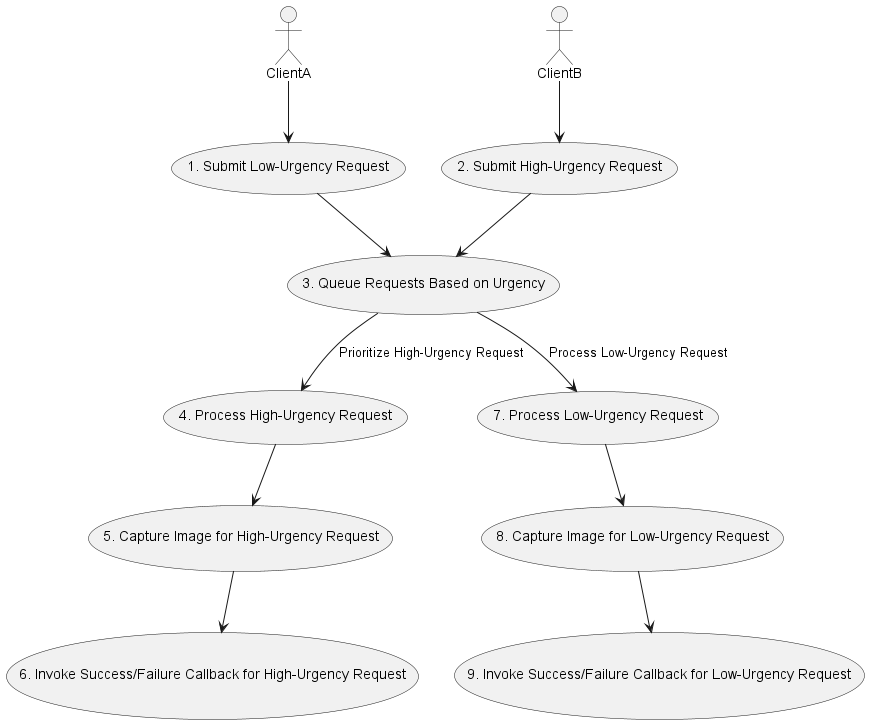

The diagram above was rendered by PlantUML. Its source (embedded in the PNG):
@startuml
actor ClientA as CA
actor ClientB as CB

usecase "1. Submit Low-Urgency Request" as U1
usecase "2. Submit High-Urgency Request" as U2
usecase "3. Queue Requests Based on Urgency" as U3
usecase "4. Process High-Urgency Request" as U4
usecase "5. Capture Image for High-Urgency Request" as U5
usecase "6. Invoke Success/Failure Callback for High-Urgency Request" as U6
usecase "7. Process Low-Urgency Request" as U7
usecase "8. Capture Image for Low-Urgency Request" as U8
usecase "9. Invoke Success/Failure Callback for Low-Urgency Request" as U9

CA --> U1
CB --> U2

U1 --> U3
U2 --> U3
U3 --> U4 : Prioritize High-Urgency Request
U4 --> U5
U5 --> U6
U3 --> U7 : Process Low-Urgency Request
U7 --> U8
U8 --> U9
@enduml